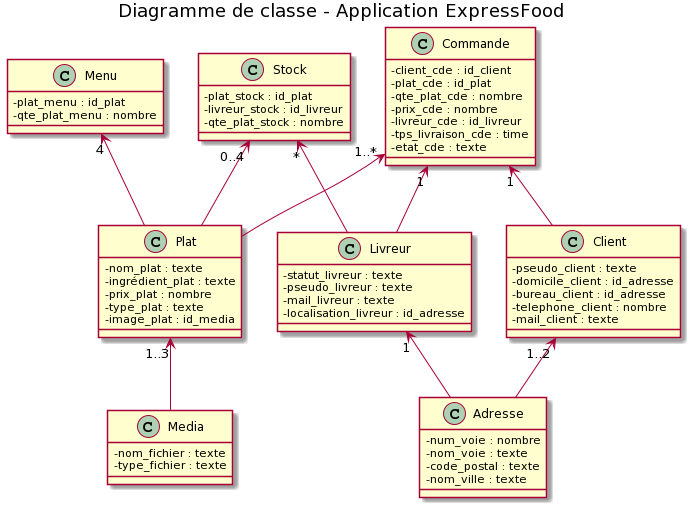

The diagram above was rendered by PlantUML. Its source (embedded in the PNG):
@startuml
title Diagramme de classe - Application ExpressFood

skinparam classAttributeIconSize 0

class Menu {
 - plat_menu : id_plat
 - qte_plat_menu : nombre
}

class Media {
 - nom_fichier : texte
 - type_fichier : texte
}

class Plat {
 - nom_plat : texte
 - ingrédient_plat : texte
 - prix_plat : nombre
 - type_plat : texte
 - image_plat : id_media
}

class Livreur {
 - statut_livreur : texte
 - pseudo_livreur : texte
 - mail_livreur : texte
 - localisation_livreur : id_adresse
}

class Stock {
 - plat_stock : id_plat
 - livreur_stock : id_livreur
 - qte_plat_stock : nombre
}

class Client {
 - pseudo_client : texte
 - domicile_client : id_adresse
 - bureau_client : id_adresse
 - telephone_client : nombre
 - mail_client : texte
}

class Adresse {
 - num_voie : nombre
 - nom_voie : texte
 - code_postal : texte
 - nom_ville : texte
}

class Commande {
 - client_cde : id_client
 - plat_cde : id_plat
 - qte_plat_cde : nombre
 - prix_cde : nombre
 - livreur_cde : id_livreur
 - tps_livraison_cde : time
 - etat_cde : texte
}

Menu "4" <-- Plat

Plat "1..3" <-- Media

Livreur "1" <-- Adresse

Stock "0..4" <-- Plat
Stock "*" <-- Livreur

Client "1..2" <-- Adresse

Commande "1" <-- Client
Commande "1..*" <-- Plat
Commande "1" <-- Livreur
@enduml